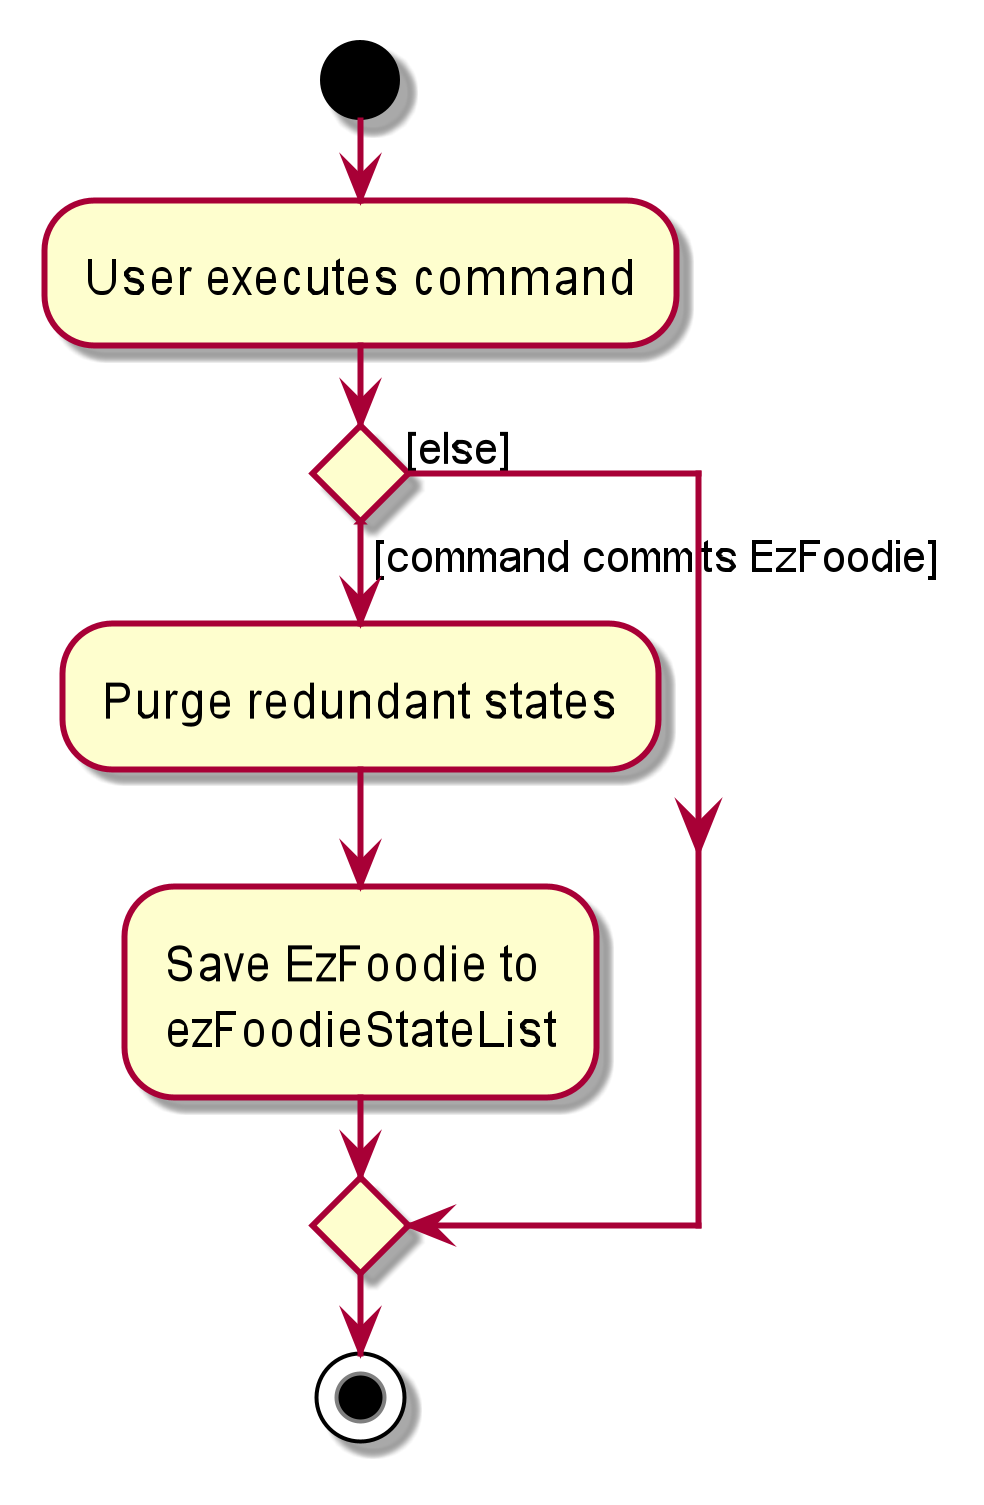

The diagram above was rendered by PlantUML. Its source (embedded in the PNG):
@startuml
start
:User executes command;

'Since the beta syntax does not support placing the condition outside the
'diamond we place it as the true branch instead.

if () then ([command commits EzFoodie])
    :Purge redundant states;
    :Save EzFoodie to
    ezFoodieStateList;
else ([else])
endif
stop
@enduml